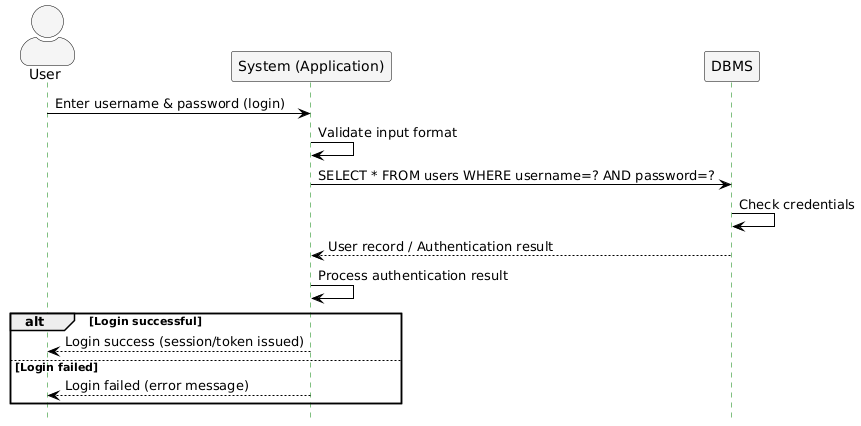

The diagram above was rendered by PlantUML. Its source (embedded in the PNG):
@startuml
' Visual Paradigm-like style and green lifelines
skinparam sequence {
    LifeLineBorderColor green
    LifeLineBackgroundColor #eaffea
    ParticipantBorderColor black
    ParticipantBackgroundColor #f5f5f5
    ActorBorderColor black
    ActorBackgroundColor #f5f5f5
    ArrowColor black
    ActorStyle awesome
}

actor User
participant "System (Application)" as System
participant "DBMS" as DB

' User initiates login
User -> System: Enter username & password (login)
System -> System: Validate input format

' System queries DBMS to verify credentials
System -> DB: SELECT * FROM users WHERE username=? AND password=?
DB -> DB: Check credentials
DB --> System: User record / Authentication result

' System processes authentication result
System -> System: Process authentication result

alt Login successful
    System --> User: Login success (session/token issued)
else Login failed
    System --> User: Login failed (error message)
end

hide footbox
@enduml